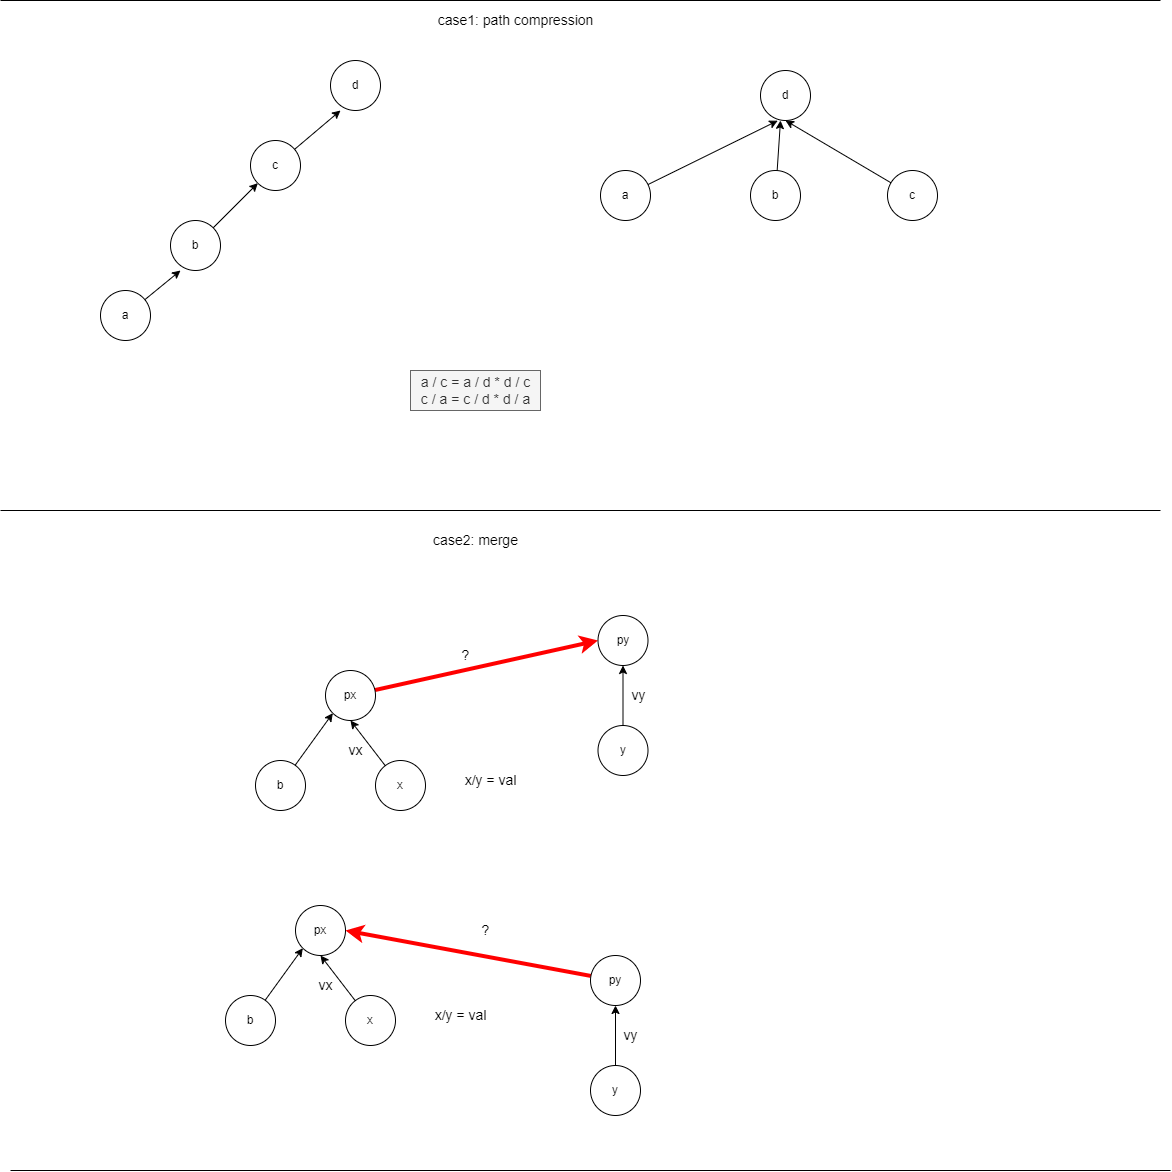

The diagram above was exported from draw.io. Its source (the exported page's mxGraphModel, read from the mxfile embedded in the PNG):
<mxGraphModel dx="1550" dy="867" grid="1" gridSize="10" guides="1" tooltips="1" connect="1" arrows="1" fold="1" page="1" pageScale="1" pageWidth="827" pageHeight="1169" math="0" shadow="0">
  <root>
    <mxCell id="0" />
    <mxCell id="1" parent="0" />
    <mxCell id="Oa3RAvNTkSq0ow9VZ3ii-1" value="d" style="ellipse;whiteSpace=wrap;html=1;aspect=fixed;" vertex="1" parent="1">
      <mxGeometry x="350" y="210" width="50" height="50" as="geometry" />
    </mxCell>
    <mxCell id="Oa3RAvNTkSq0ow9VZ3ii-7" style="edgeStyle=none;rounded=0;orthogonalLoop=1;jettySize=auto;html=1;entryX=0.2;entryY=1;entryDx=0;entryDy=0;entryPerimeter=0;" edge="1" parent="1" source="Oa3RAvNTkSq0ow9VZ3ii-2" target="Oa3RAvNTkSq0ow9VZ3ii-1">
      <mxGeometry relative="1" as="geometry" />
    </mxCell>
    <mxCell id="Oa3RAvNTkSq0ow9VZ3ii-2" value="c" style="ellipse;whiteSpace=wrap;html=1;aspect=fixed;" vertex="1" parent="1">
      <mxGeometry x="270" y="290" width="50" height="50" as="geometry" />
    </mxCell>
    <mxCell id="Oa3RAvNTkSq0ow9VZ3ii-6" style="edgeStyle=none;rounded=0;orthogonalLoop=1;jettySize=auto;html=1;entryX=0;entryY=1;entryDx=0;entryDy=0;" edge="1" parent="1" source="Oa3RAvNTkSq0ow9VZ3ii-3" target="Oa3RAvNTkSq0ow9VZ3ii-2">
      <mxGeometry relative="1" as="geometry" />
    </mxCell>
    <mxCell id="Oa3RAvNTkSq0ow9VZ3ii-3" value="b" style="ellipse;whiteSpace=wrap;html=1;aspect=fixed;" vertex="1" parent="1">
      <mxGeometry x="190" y="370" width="50" height="50" as="geometry" />
    </mxCell>
    <mxCell id="Oa3RAvNTkSq0ow9VZ3ii-5" style="rounded=0;orthogonalLoop=1;jettySize=auto;html=1;entryX=0.2;entryY=1;entryDx=0;entryDy=0;entryPerimeter=0;" edge="1" parent="1" source="Oa3RAvNTkSq0ow9VZ3ii-4" target="Oa3RAvNTkSq0ow9VZ3ii-3">
      <mxGeometry relative="1" as="geometry" />
    </mxCell>
    <mxCell id="Oa3RAvNTkSq0ow9VZ3ii-4" value="a" style="ellipse;whiteSpace=wrap;html=1;aspect=fixed;" vertex="1" parent="1">
      <mxGeometry x="120" y="440" width="50" height="50" as="geometry" />
    </mxCell>
    <mxCell id="Oa3RAvNTkSq0ow9VZ3ii-8" value="d" style="ellipse;whiteSpace=wrap;html=1;aspect=fixed;" vertex="1" parent="1">
      <mxGeometry x="780" y="220" width="50" height="50" as="geometry" />
    </mxCell>
    <mxCell id="Oa3RAvNTkSq0ow9VZ3ii-15" style="edgeStyle=none;rounded=0;orthogonalLoop=1;jettySize=auto;html=1;entryX=0.5;entryY=1;entryDx=0;entryDy=0;" edge="1" parent="1" source="Oa3RAvNTkSq0ow9VZ3ii-9" target="Oa3RAvNTkSq0ow9VZ3ii-8">
      <mxGeometry relative="1" as="geometry" />
    </mxCell>
    <mxCell id="Oa3RAvNTkSq0ow9VZ3ii-9" value="c" style="ellipse;whiteSpace=wrap;html=1;aspect=fixed;" vertex="1" parent="1">
      <mxGeometry x="907" y="320" width="50" height="50" as="geometry" />
    </mxCell>
    <mxCell id="Oa3RAvNTkSq0ow9VZ3ii-14" style="edgeStyle=none;rounded=0;orthogonalLoop=1;jettySize=auto;html=1;" edge="1" parent="1" source="Oa3RAvNTkSq0ow9VZ3ii-10">
      <mxGeometry relative="1" as="geometry">
        <mxPoint x="800" y="270" as="targetPoint" />
      </mxGeometry>
    </mxCell>
    <mxCell id="Oa3RAvNTkSq0ow9VZ3ii-10" value="b" style="ellipse;whiteSpace=wrap;html=1;aspect=fixed;" vertex="1" parent="1">
      <mxGeometry x="770" y="320" width="50" height="50" as="geometry" />
    </mxCell>
    <mxCell id="Oa3RAvNTkSq0ow9VZ3ii-13" style="edgeStyle=none;rounded=0;orthogonalLoop=1;jettySize=auto;html=1;entryX=0.344;entryY=1.004;entryDx=0;entryDy=0;entryPerimeter=0;" edge="1" parent="1" source="Oa3RAvNTkSq0ow9VZ3ii-11" target="Oa3RAvNTkSq0ow9VZ3ii-8">
      <mxGeometry relative="1" as="geometry" />
    </mxCell>
    <mxCell id="Oa3RAvNTkSq0ow9VZ3ii-11" value="a" style="ellipse;whiteSpace=wrap;html=1;aspect=fixed;" vertex="1" parent="1">
      <mxGeometry x="620" y="320" width="50" height="50" as="geometry" />
    </mxCell>
    <mxCell id="Oa3RAvNTkSq0ow9VZ3ii-18" value="a / c = a / d * d / c&lt;br&gt;c / a = c / d * d / a" style="text;html=1;align=center;verticalAlign=middle;resizable=0;points=[];autosize=1;strokeColor=#666666;fillColor=#f5f5f5;fontSize=14;fontColor=#333333;" vertex="1" parent="1">
      <mxGeometry x="430" y="520" width="130" height="40" as="geometry" />
    </mxCell>
    <mxCell id="Oa3RAvNTkSq0ow9VZ3ii-39" style="edgeStyle=none;rounded=0;orthogonalLoop=1;jettySize=auto;html=1;entryX=0.5;entryY=1;entryDx=0;entryDy=0;fontSize=14;strokeColor=#000000;strokeWidth=1;fillColor=#FF3333;" edge="1" parent="1" source="Oa3RAvNTkSq0ow9VZ3ii-19" target="Oa3RAvNTkSq0ow9VZ3ii-21">
      <mxGeometry relative="1" as="geometry" />
    </mxCell>
    <mxCell id="Oa3RAvNTkSq0ow9VZ3ii-19" value="x" style="ellipse;whiteSpace=wrap;html=1;aspect=fixed;" vertex="1" parent="1">
      <mxGeometry x="395" y="910" width="50" height="50" as="geometry" />
    </mxCell>
    <mxCell id="Oa3RAvNTkSq0ow9VZ3ii-26" style="edgeStyle=none;rounded=0;orthogonalLoop=1;jettySize=auto;html=1;entryX=0;entryY=1;entryDx=0;entryDy=0;fontSize=14;" edge="1" parent="1" source="Oa3RAvNTkSq0ow9VZ3ii-20" target="Oa3RAvNTkSq0ow9VZ3ii-21">
      <mxGeometry relative="1" as="geometry" />
    </mxCell>
    <mxCell id="Oa3RAvNTkSq0ow9VZ3ii-20" value="b" style="ellipse;whiteSpace=wrap;html=1;aspect=fixed;" vertex="1" parent="1">
      <mxGeometry x="275" y="910" width="50" height="50" as="geometry" />
    </mxCell>
    <mxCell id="Oa3RAvNTkSq0ow9VZ3ii-43" style="edgeStyle=none;rounded=0;orthogonalLoop=1;jettySize=auto;html=1;entryX=0;entryY=0.5;entryDx=0;entryDy=0;fontSize=14;strokeColor=#FF0000;strokeWidth=4;fillColor=#FF3333;" edge="1" parent="1" source="Oa3RAvNTkSq0ow9VZ3ii-21" target="Oa3RAvNTkSq0ow9VZ3ii-28">
      <mxGeometry relative="1" as="geometry" />
    </mxCell>
    <mxCell id="Oa3RAvNTkSq0ow9VZ3ii-21" value="px" style="ellipse;whiteSpace=wrap;html=1;aspect=fixed;" vertex="1" parent="1">
      <mxGeometry x="345" y="820" width="50" height="50" as="geometry" />
    </mxCell>
    <mxCell id="Oa3RAvNTkSq0ow9VZ3ii-29" style="edgeStyle=none;rounded=0;orthogonalLoop=1;jettySize=auto;html=1;entryX=0.5;entryY=1;entryDx=0;entryDy=0;fontSize=14;" edge="1" parent="1" source="Oa3RAvNTkSq0ow9VZ3ii-27" target="Oa3RAvNTkSq0ow9VZ3ii-28">
      <mxGeometry relative="1" as="geometry" />
    </mxCell>
    <mxCell id="Oa3RAvNTkSq0ow9VZ3ii-27" value="y" style="ellipse;whiteSpace=wrap;html=1;aspect=fixed;" vertex="1" parent="1">
      <mxGeometry x="617.5" y="875" width="50" height="50" as="geometry" />
    </mxCell>
    <mxCell id="Oa3RAvNTkSq0ow9VZ3ii-28" value="py" style="ellipse;whiteSpace=wrap;html=1;aspect=fixed;" vertex="1" parent="1">
      <mxGeometry x="617.5" y="765" width="50" height="50" as="geometry" />
    </mxCell>
    <mxCell id="Oa3RAvNTkSq0ow9VZ3ii-34" value="" style="endArrow=none;html=1;rounded=0;fontSize=14;strokeColor=#000000;strokeWidth=1;fillColor=#FF3333;" edge="1" parent="1">
      <mxGeometry width="50" height="50" relative="1" as="geometry">
        <mxPoint x="20" y="660" as="sourcePoint" />
        <mxPoint x="1180" y="660" as="targetPoint" />
      </mxGeometry>
    </mxCell>
    <mxCell id="Oa3RAvNTkSq0ow9VZ3ii-35" value="" style="endArrow=none;html=1;rounded=0;fontSize=14;strokeColor=#000000;strokeWidth=1;fillColor=#FF3333;" edge="1" parent="1">
      <mxGeometry width="50" height="50" relative="1" as="geometry">
        <mxPoint x="20" y="150" as="sourcePoint" />
        <mxPoint x="1180" y="150" as="targetPoint" />
      </mxGeometry>
    </mxCell>
    <mxCell id="Oa3RAvNTkSq0ow9VZ3ii-36" value="" style="endArrow=none;html=1;rounded=0;fontSize=14;strokeColor=#000000;strokeWidth=1;fillColor=#FF3333;" edge="1" parent="1">
      <mxGeometry width="50" height="50" relative="1" as="geometry">
        <mxPoint x="30" y="1320" as="sourcePoint" />
        <mxPoint x="1190" y="1320" as="targetPoint" />
      </mxGeometry>
    </mxCell>
    <mxCell id="Oa3RAvNTkSq0ow9VZ3ii-37" value="case1: path compression" style="text;html=1;align=center;verticalAlign=middle;resizable=0;points=[];autosize=1;strokeColor=none;fillColor=none;fontSize=14;" vertex="1" parent="1">
      <mxGeometry x="450" y="160" width="170" height="20" as="geometry" />
    </mxCell>
    <mxCell id="Oa3RAvNTkSq0ow9VZ3ii-38" value="case2: merge" style="text;html=1;align=center;verticalAlign=middle;resizable=0;points=[];autosize=1;strokeColor=none;fillColor=none;fontSize=14;" vertex="1" parent="1">
      <mxGeometry x="445" y="680" width="100" height="20" as="geometry" />
    </mxCell>
    <mxCell id="Oa3RAvNTkSq0ow9VZ3ii-40" value="x/y = val" style="text;html=1;align=center;verticalAlign=middle;resizable=0;points=[];autosize=1;strokeColor=none;fillColor=none;fontSize=14;" vertex="1" parent="1">
      <mxGeometry x="475" y="920" width="70" height="20" as="geometry" />
    </mxCell>
    <mxCell id="Oa3RAvNTkSq0ow9VZ3ii-41" value="vy" style="text;html=1;align=center;verticalAlign=middle;resizable=0;points=[];autosize=1;strokeColor=none;fillColor=none;fontSize=14;" vertex="1" parent="1">
      <mxGeometry x="642.5" y="835" width="30" height="20" as="geometry" />
    </mxCell>
    <mxCell id="Oa3RAvNTkSq0ow9VZ3ii-42" value="vx" style="text;html=1;align=center;verticalAlign=middle;resizable=0;points=[];autosize=1;strokeColor=none;fillColor=none;fontSize=14;" vertex="1" parent="1">
      <mxGeometry x="360" y="890" width="30" height="20" as="geometry" />
    </mxCell>
    <mxCell id="Oa3RAvNTkSq0ow9VZ3ii-44" value="?" style="text;html=1;align=center;verticalAlign=middle;resizable=0;points=[];autosize=1;strokeColor=none;fillColor=none;fontSize=14;" vertex="1" parent="1">
      <mxGeometry x="475" y="795" width="20" height="20" as="geometry" />
    </mxCell>
    <mxCell id="Oa3RAvNTkSq0ow9VZ3ii-45" style="edgeStyle=none;rounded=0;orthogonalLoop=1;jettySize=auto;html=1;entryX=0.5;entryY=1;entryDx=0;entryDy=0;fontSize=14;strokeColor=#000000;strokeWidth=1;fillColor=#FF3333;" edge="1" parent="1" source="Oa3RAvNTkSq0ow9VZ3ii-46" target="Oa3RAvNTkSq0ow9VZ3ii-50">
      <mxGeometry relative="1" as="geometry" />
    </mxCell>
    <mxCell id="Oa3RAvNTkSq0ow9VZ3ii-46" value="x" style="ellipse;whiteSpace=wrap;html=1;aspect=fixed;" vertex="1" parent="1">
      <mxGeometry x="365" y="1145" width="50" height="50" as="geometry" />
    </mxCell>
    <mxCell id="Oa3RAvNTkSq0ow9VZ3ii-47" style="edgeStyle=none;rounded=0;orthogonalLoop=1;jettySize=auto;html=1;entryX=0;entryY=1;entryDx=0;entryDy=0;fontSize=14;" edge="1" parent="1" source="Oa3RAvNTkSq0ow9VZ3ii-48" target="Oa3RAvNTkSq0ow9VZ3ii-50">
      <mxGeometry relative="1" as="geometry" />
    </mxCell>
    <mxCell id="Oa3RAvNTkSq0ow9VZ3ii-48" value="b" style="ellipse;whiteSpace=wrap;html=1;aspect=fixed;" vertex="1" parent="1">
      <mxGeometry x="245" y="1145" width="50" height="50" as="geometry" />
    </mxCell>
    <mxCell id="Oa3RAvNTkSq0ow9VZ3ii-50" value="px" style="ellipse;whiteSpace=wrap;html=1;aspect=fixed;" vertex="1" parent="1">
      <mxGeometry x="315" y="1055" width="50" height="50" as="geometry" />
    </mxCell>
    <mxCell id="Oa3RAvNTkSq0ow9VZ3ii-51" style="edgeStyle=none;rounded=0;orthogonalLoop=1;jettySize=auto;html=1;entryX=0.5;entryY=1;entryDx=0;entryDy=0;fontSize=14;" edge="1" parent="1" source="Oa3RAvNTkSq0ow9VZ3ii-52" target="Oa3RAvNTkSq0ow9VZ3ii-53">
      <mxGeometry relative="1" as="geometry" />
    </mxCell>
    <mxCell id="Oa3RAvNTkSq0ow9VZ3ii-52" value="y" style="ellipse;whiteSpace=wrap;html=1;aspect=fixed;" vertex="1" parent="1">
      <mxGeometry x="610" y="1215" width="50" height="50" as="geometry" />
    </mxCell>
    <mxCell id="Oa3RAvNTkSq0ow9VZ3ii-58" style="edgeStyle=none;rounded=0;orthogonalLoop=1;jettySize=auto;html=1;entryX=1;entryY=0.5;entryDx=0;entryDy=0;fontSize=14;strokeColor=#FF0000;strokeWidth=4;fillColor=#FF3333;" edge="1" parent="1" source="Oa3RAvNTkSq0ow9VZ3ii-53" target="Oa3RAvNTkSq0ow9VZ3ii-50">
      <mxGeometry relative="1" as="geometry" />
    </mxCell>
    <mxCell id="Oa3RAvNTkSq0ow9VZ3ii-53" value="py" style="ellipse;whiteSpace=wrap;html=1;aspect=fixed;" vertex="1" parent="1">
      <mxGeometry x="610" y="1105" width="50" height="50" as="geometry" />
    </mxCell>
    <mxCell id="Oa3RAvNTkSq0ow9VZ3ii-54" value="x/y = val" style="text;html=1;align=center;verticalAlign=middle;resizable=0;points=[];autosize=1;strokeColor=none;fillColor=none;fontSize=14;" vertex="1" parent="1">
      <mxGeometry x="445" y="1155" width="70" height="20" as="geometry" />
    </mxCell>
    <mxCell id="Oa3RAvNTkSq0ow9VZ3ii-55" value="vy" style="text;html=1;align=center;verticalAlign=middle;resizable=0;points=[];autosize=1;strokeColor=none;fillColor=none;fontSize=14;" vertex="1" parent="1">
      <mxGeometry x="635" y="1175" width="30" height="20" as="geometry" />
    </mxCell>
    <mxCell id="Oa3RAvNTkSq0ow9VZ3ii-56" value="vx" style="text;html=1;align=center;verticalAlign=middle;resizable=0;points=[];autosize=1;strokeColor=none;fillColor=none;fontSize=14;" vertex="1" parent="1">
      <mxGeometry x="330" y="1125" width="30" height="20" as="geometry" />
    </mxCell>
    <mxCell id="Oa3RAvNTkSq0ow9VZ3ii-57" value="?" style="text;html=1;align=center;verticalAlign=middle;resizable=0;points=[];autosize=1;strokeColor=none;fillColor=none;fontSize=14;" vertex="1" parent="1">
      <mxGeometry x="495" y="1070" width="20" height="20" as="geometry" />
    </mxCell>
  </root>
</mxGraphModel>